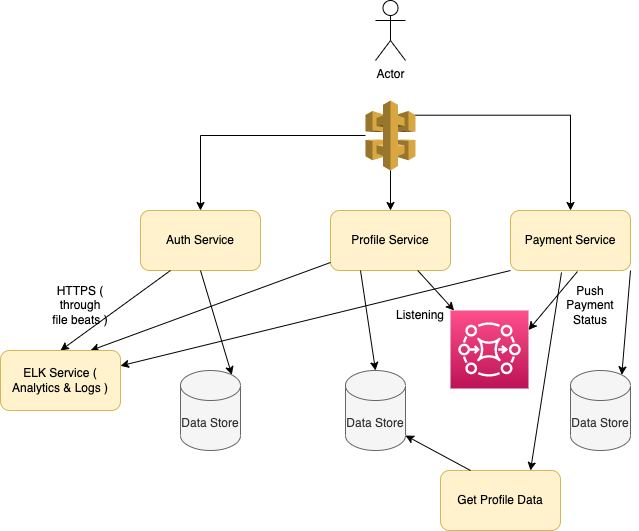

The diagram above was exported from draw.io. Its source (the exported page's mxGraphModel, read from the mxfile embedded in the PNG):
<mxGraphModel dx="786" dy="1523" grid="1" gridSize="10" guides="1" tooltips="1" connect="1" arrows="1" fold="1" page="1" pageScale="1" pageWidth="850" pageHeight="1100" math="0" shadow="0">
  <root>
    <mxCell id="0" />
    <mxCell id="1" parent="0" />
    <mxCell id="eX-RVW1_1B3NWXqgvJdq-2" value="Profile Service" style="rounded=1;whiteSpace=wrap;html=1;fillColor=#fff2cc;strokeColor=#d6b656;" parent="1" vertex="1">
      <mxGeometry x="430" y="90" width="120" height="60" as="geometry" />
    </mxCell>
    <mxCell id="eX-RVW1_1B3NWXqgvJdq-3" value="Payment Service" style="rounded=1;whiteSpace=wrap;html=1;fillColor=#fff2cc;strokeColor=#d6b656;" parent="1" vertex="1">
      <mxGeometry x="610" y="90" width="120" height="60" as="geometry" />
    </mxCell>
    <mxCell id="eX-RVW1_1B3NWXqgvJdq-4" value="Auth Service" style="rounded=1;whiteSpace=wrap;html=1;fillColor=#fff2cc;strokeColor=#d6b656;" parent="1" vertex="1">
      <mxGeometry x="240" y="90" width="120" height="60" as="geometry" />
    </mxCell>
    <mxCell id="eX-RVW1_1B3NWXqgvJdq-5" value="Actor" style="shape=umlActor;verticalLabelPosition=bottom;verticalAlign=top;html=1;outlineConnect=0;" parent="1" vertex="1">
      <mxGeometry x="475" y="-120" width="30" height="60" as="geometry" />
    </mxCell>
    <mxCell id="eX-RVW1_1B3NWXqgvJdq-6" value="" style="outlineConnect=0;dashed=0;verticalLabelPosition=bottom;verticalAlign=top;align=center;html=1;shape=mxgraph.aws3.api_gateway;fillColor=#D9A741;gradientColor=none;" parent="1" vertex="1">
      <mxGeometry x="465" y="-20" width="50" height="70" as="geometry" />
    </mxCell>
    <mxCell id="eX-RVW1_1B3NWXqgvJdq-7" value="" style="endArrow=classic;html=1;rounded=0;entryX=0.5;entryY=0;entryDx=0;entryDy=0;edgeStyle=orthogonalEdgeStyle;" parent="1" source="eX-RVW1_1B3NWXqgvJdq-6" target="eX-RVW1_1B3NWXqgvJdq-4" edge="1">
      <mxGeometry width="50" height="50" relative="1" as="geometry">
        <mxPoint x="380" y="90" as="sourcePoint" />
        <mxPoint x="430" y="40" as="targetPoint" />
      </mxGeometry>
    </mxCell>
    <mxCell id="eX-RVW1_1B3NWXqgvJdq-9" value="" style="endArrow=classic;html=1;rounded=0;exitX=1;exitY=0.21;exitDx=0;exitDy=0;exitPerimeter=0;entryX=0.5;entryY=0;entryDx=0;entryDy=0;edgeStyle=orthogonalEdgeStyle;" parent="1" source="eX-RVW1_1B3NWXqgvJdq-6" target="eX-RVW1_1B3NWXqgvJdq-3" edge="1">
      <mxGeometry width="50" height="50" relative="1" as="geometry">
        <mxPoint x="380" y="90" as="sourcePoint" />
        <mxPoint x="430" y="40" as="targetPoint" />
      </mxGeometry>
    </mxCell>
    <mxCell id="eX-RVW1_1B3NWXqgvJdq-10" value="" style="endArrow=classic;html=1;rounded=0;exitX=0.5;exitY=1;exitDx=0;exitDy=0;exitPerimeter=0;entryX=0.5;entryY=0;entryDx=0;entryDy=0;" parent="1" source="eX-RVW1_1B3NWXqgvJdq-6" target="eX-RVW1_1B3NWXqgvJdq-2" edge="1">
      <mxGeometry width="50" height="50" relative="1" as="geometry">
        <mxPoint x="380" y="90" as="sourcePoint" />
        <mxPoint x="430" y="40" as="targetPoint" />
      </mxGeometry>
    </mxCell>
    <mxCell id="eX-RVW1_1B3NWXqgvJdq-11" value="" style="endArrow=classic;html=1;rounded=0;exitX=0.25;exitY=1;exitDx=0;exitDy=0;entryX=0.5;entryY=0;entryDx=0;entryDy=0;" parent="1" source="eX-RVW1_1B3NWXqgvJdq-4" target="eX-RVW1_1B3NWXqgvJdq-20" edge="1">
      <mxGeometry width="50" height="50" relative="1" as="geometry">
        <mxPoint x="380" y="180" as="sourcePoint" />
        <mxPoint x="150.03999999999996" y="230" as="targetPoint" />
      </mxGeometry>
    </mxCell>
    <mxCell id="eX-RVW1_1B3NWXqgvJdq-14" value="HTTPS ( through file beats )" style="text;html=1;strokeColor=none;fillColor=none;align=center;verticalAlign=middle;whiteSpace=wrap;rounded=0;" parent="1" vertex="1">
      <mxGeometry x="150" y="170" width="60" height="30" as="geometry" />
    </mxCell>
    <mxCell id="eX-RVW1_1B3NWXqgvJdq-16" value="" style="endArrow=classic;html=1;rounded=0;entryX=0.75;entryY=0;entryDx=0;entryDy=0;" parent="1" source="eX-RVW1_1B3NWXqgvJdq-2" target="eX-RVW1_1B3NWXqgvJdq-20" edge="1">
      <mxGeometry width="50" height="50" relative="1" as="geometry">
        <mxPoint x="380" y="290" as="sourcePoint" />
        <mxPoint x="210" y="240" as="targetPoint" />
      </mxGeometry>
    </mxCell>
    <mxCell id="eX-RVW1_1B3NWXqgvJdq-17" value="" style="endArrow=classic;html=1;rounded=0;exitX=0;exitY=1;exitDx=0;exitDy=0;" parent="1" source="eX-RVW1_1B3NWXqgvJdq-3" target="eX-RVW1_1B3NWXqgvJdq-20" edge="1">
      <mxGeometry width="50" height="50" relative="1" as="geometry">
        <mxPoint x="380" y="290" as="sourcePoint" />
        <mxPoint x="220" y="245" as="targetPoint" />
      </mxGeometry>
    </mxCell>
    <mxCell id="eX-RVW1_1B3NWXqgvJdq-20" value="ELK Service ( Analytics &amp;amp; Logs )" style="rounded=1;whiteSpace=wrap;html=1;fillColor=#fff2cc;strokeColor=#d6b656;" parent="1" vertex="1">
      <mxGeometry x="100" y="230" width="120" height="60" as="geometry" />
    </mxCell>
    <mxCell id="eX-RVW1_1B3NWXqgvJdq-21" value="" style="sketch=0;points=[[0,0,0],[0.25,0,0],[0.5,0,0],[0.75,0,0],[1,0,0],[0,1,0],[0.25,1,0],[0.5,1,0],[0.75,1,0],[1,1,0],[0,0.25,0],[0,0.5,0],[0,0.75,0],[1,0.25,0],[1,0.5,0],[1,0.75,0]];outlineConnect=0;fontColor=#232F3E;gradientColor=#FF4F8B;gradientDirection=north;fillColor=#BC1356;strokeColor=#ffffff;dashed=0;verticalLabelPosition=bottom;verticalAlign=top;align=center;html=1;fontSize=12;fontStyle=0;aspect=fixed;shape=mxgraph.aws4.resourceIcon;resIcon=mxgraph.aws4.mq;" parent="1" vertex="1">
      <mxGeometry x="550" y="190" width="78" height="78" as="geometry" />
    </mxCell>
    <mxCell id="eX-RVW1_1B3NWXqgvJdq-22" value="" style="endArrow=classic;html=1;rounded=0;" parent="1" source="eX-RVW1_1B3NWXqgvJdq-2" target="eX-RVW1_1B3NWXqgvJdq-21" edge="1">
      <mxGeometry width="50" height="50" relative="1" as="geometry">
        <mxPoint x="380" y="210" as="sourcePoint" />
        <mxPoint x="430" y="160" as="targetPoint" />
      </mxGeometry>
    </mxCell>
    <mxCell id="eX-RVW1_1B3NWXqgvJdq-23" value="" style="endArrow=classic;html=1;rounded=0;exitX=0.558;exitY=1.017;exitDx=0;exitDy=0;exitPerimeter=0;entryX=1;entryY=0.25;entryDx=0;entryDy=0;entryPerimeter=0;" parent="1" source="eX-RVW1_1B3NWXqgvJdq-3" target="eX-RVW1_1B3NWXqgvJdq-21" edge="1">
      <mxGeometry width="50" height="50" relative="1" as="geometry">
        <mxPoint x="380" y="210" as="sourcePoint" />
        <mxPoint x="430" y="160" as="targetPoint" />
      </mxGeometry>
    </mxCell>
    <mxCell id="eX-RVW1_1B3NWXqgvJdq-24" value="Push Payment Status" style="text;html=1;strokeColor=none;fillColor=none;align=center;verticalAlign=middle;whiteSpace=wrap;rounded=0;" parent="1" vertex="1">
      <mxGeometry x="660" y="170" width="60" height="30" as="geometry" />
    </mxCell>
    <mxCell id="eX-RVW1_1B3NWXqgvJdq-25" value="Listening" style="text;html=1;strokeColor=none;fillColor=none;align=center;verticalAlign=middle;whiteSpace=wrap;rounded=0;" parent="1" vertex="1">
      <mxGeometry x="490" y="180" width="60" height="30" as="geometry" />
    </mxCell>
    <mxCell id="eX-RVW1_1B3NWXqgvJdq-26" value="Data Store" style="shape=cylinder3;whiteSpace=wrap;html=1;boundedLbl=1;backgroundOutline=1;size=15;fillColor=#f5f5f5;fontColor=#333333;strokeColor=#666666;" parent="1" vertex="1">
      <mxGeometry x="280" y="250" width="60" height="80" as="geometry" />
    </mxCell>
    <mxCell id="eX-RVW1_1B3NWXqgvJdq-27" value="Data Store" style="shape=cylinder3;whiteSpace=wrap;html=1;boundedLbl=1;backgroundOutline=1;size=15;fillColor=#f5f5f5;fontColor=#333333;strokeColor=#666666;" parent="1" vertex="1">
      <mxGeometry x="445" y="250" width="60" height="80" as="geometry" />
    </mxCell>
    <mxCell id="eX-RVW1_1B3NWXqgvJdq-28" value="Data Store" style="shape=cylinder3;whiteSpace=wrap;html=1;boundedLbl=1;backgroundOutline=1;size=15;fillColor=#f5f5f5;fontColor=#333333;strokeColor=#666666;" parent="1" vertex="1">
      <mxGeometry x="670" y="250" width="60" height="80" as="geometry" />
    </mxCell>
    <mxCell id="eX-RVW1_1B3NWXqgvJdq-29" value="" style="endArrow=classic;html=1;rounded=0;exitX=0.5;exitY=1;exitDx=0;exitDy=0;entryX=0.855;entryY=0;entryDx=0;entryDy=4.35;entryPerimeter=0;" parent="1" source="eX-RVW1_1B3NWXqgvJdq-4" target="eX-RVW1_1B3NWXqgvJdq-26" edge="1">
      <mxGeometry width="50" height="50" relative="1" as="geometry">
        <mxPoint x="380" y="190" as="sourcePoint" />
        <mxPoint x="306" y="260" as="targetPoint" />
      </mxGeometry>
    </mxCell>
    <mxCell id="eX-RVW1_1B3NWXqgvJdq-30" value="" style="endArrow=classic;html=1;rounded=0;exitX=0.25;exitY=1;exitDx=0;exitDy=0;entryX=0.5;entryY=0;entryDx=0;entryDy=0;entryPerimeter=0;" parent="1" source="eX-RVW1_1B3NWXqgvJdq-2" target="eX-RVW1_1B3NWXqgvJdq-27" edge="1">
      <mxGeometry width="50" height="50" relative="1" as="geometry">
        <mxPoint x="380" y="190" as="sourcePoint" />
        <mxPoint x="430" y="140" as="targetPoint" />
      </mxGeometry>
    </mxCell>
    <mxCell id="eX-RVW1_1B3NWXqgvJdq-31" value="" style="endArrow=classic;html=1;rounded=0;exitX=1;exitY=1;exitDx=0;exitDy=0;entryX=0.855;entryY=0;entryDx=0;entryDy=4.35;entryPerimeter=0;" parent="1" source="eX-RVW1_1B3NWXqgvJdq-3" target="eX-RVW1_1B3NWXqgvJdq-28" edge="1">
      <mxGeometry width="50" height="50" relative="1" as="geometry">
        <mxPoint x="380" y="190" as="sourcePoint" />
        <mxPoint x="430" y="140" as="targetPoint" />
      </mxGeometry>
    </mxCell>
    <mxCell id="eX-RVW1_1B3NWXqgvJdq-32" value="Get Profile Data" style="rounded=1;whiteSpace=wrap;html=1;fillColor=#fff2cc;strokeColor=#d6b656;" parent="1" vertex="1">
      <mxGeometry x="540" y="350" width="120" height="60" as="geometry" />
    </mxCell>
    <mxCell id="eX-RVW1_1B3NWXqgvJdq-33" value="" style="endArrow=classic;html=1;rounded=0;exitX=0.425;exitY=1.033;exitDx=0;exitDy=0;exitPerimeter=0;entryX=0.75;entryY=0;entryDx=0;entryDy=0;" parent="1" source="eX-RVW1_1B3NWXqgvJdq-3" target="eX-RVW1_1B3NWXqgvJdq-32" edge="1">
      <mxGeometry width="50" height="50" relative="1" as="geometry">
        <mxPoint x="380" y="270" as="sourcePoint" />
        <mxPoint x="430" y="220" as="targetPoint" />
      </mxGeometry>
    </mxCell>
    <mxCell id="eX-RVW1_1B3NWXqgvJdq-34" value="" style="endArrow=classic;html=1;rounded=0;exitX=0.25;exitY=0;exitDx=0;exitDy=0;entryX=1;entryY=1;entryDx=0;entryDy=-15;entryPerimeter=0;" parent="1" source="eX-RVW1_1B3NWXqgvJdq-32" target="eX-RVW1_1B3NWXqgvJdq-27" edge="1">
      <mxGeometry width="50" height="50" relative="1" as="geometry">
        <mxPoint x="380" y="270" as="sourcePoint" />
        <mxPoint x="430" y="220" as="targetPoint" />
      </mxGeometry>
    </mxCell>
  </root>
</mxGraphModel>